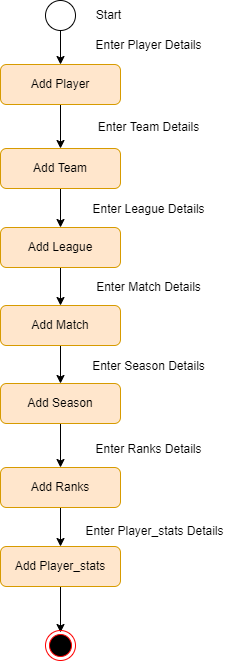

The diagram above was exported from draw.io. Its source (the exported page's mxGraphModel, read from the mxfile embedded in the PNG):
<mxGraphModel dx="1209" dy="662" grid="1" gridSize="10" guides="1" tooltips="1" connect="1" arrows="1" fold="1" page="1" pageScale="1" pageWidth="827" pageHeight="1169" math="0" shadow="0">
  <root>
    <mxCell id="WIyWlLk6GJQsqaUBKTNV-0" />
    <mxCell id="WIyWlLk6GJQsqaUBKTNV-1" parent="WIyWlLk6GJQsqaUBKTNV-0" />
    <mxCell id="0SwX8siK9NXgsC1dzIY0-7" style="edgeStyle=orthogonalEdgeStyle;rounded=0;orthogonalLoop=1;jettySize=auto;html=1;exitX=0.5;exitY=1;exitDx=0;exitDy=0;entryX=0.5;entryY=0;entryDx=0;entryDy=0;" parent="WIyWlLk6GJQsqaUBKTNV-1" source="WIyWlLk6GJQsqaUBKTNV-3" target="NktUwySTRcgDauTTHXqs-3" edge="1">
      <mxGeometry relative="1" as="geometry" />
    </mxCell>
    <mxCell id="WIyWlLk6GJQsqaUBKTNV-3" value="Add Player" style="rounded=1;whiteSpace=wrap;html=1;fontSize=12;glass=0;strokeWidth=1;shadow=0;fillColor=#ffe6cc;strokeColor=#d79b00;" parent="WIyWlLk6GJQsqaUBKTNV-1" vertex="1">
      <mxGeometry x="360" y="74" width="120" height="40" as="geometry" />
    </mxCell>
    <mxCell id="0SwX8siK9NXgsC1dzIY0-10" style="edgeStyle=orthogonalEdgeStyle;rounded=0;orthogonalLoop=1;jettySize=auto;html=1;exitX=0.5;exitY=1;exitDx=0;exitDy=0;entryX=0.5;entryY=0;entryDx=0;entryDy=0;" parent="WIyWlLk6GJQsqaUBKTNV-1" source="NktUwySTRcgDauTTHXqs-2" target="NktUwySTRcgDauTTHXqs-17" edge="1">
      <mxGeometry relative="1" as="geometry" />
    </mxCell>
    <mxCell id="NktUwySTRcgDauTTHXqs-2" value="Add League" style="rounded=1;whiteSpace=wrap;html=1;fontSize=12;glass=0;strokeWidth=1;shadow=0;fillColor=#ffe6cc;strokeColor=#d79b00;" parent="WIyWlLk6GJQsqaUBKTNV-1" vertex="1">
      <mxGeometry x="360" y="237" width="120" height="40" as="geometry" />
    </mxCell>
    <mxCell id="0SwX8siK9NXgsC1dzIY0-8" style="edgeStyle=orthogonalEdgeStyle;rounded=0;orthogonalLoop=1;jettySize=auto;html=1;exitX=0.5;exitY=1;exitDx=0;exitDy=0;entryX=0.5;entryY=0;entryDx=0;entryDy=0;" parent="WIyWlLk6GJQsqaUBKTNV-1" source="NktUwySTRcgDauTTHXqs-3" target="NktUwySTRcgDauTTHXqs-2" edge="1">
      <mxGeometry relative="1" as="geometry" />
    </mxCell>
    <mxCell id="NktUwySTRcgDauTTHXqs-3" value="Add Team" style="rounded=1;whiteSpace=wrap;html=1;fontSize=12;glass=0;strokeWidth=1;shadow=0;fillColor=#ffe6cc;strokeColor=#d79b00;" parent="WIyWlLk6GJQsqaUBKTNV-1" vertex="1">
      <mxGeometry x="360" y="158" width="120" height="40" as="geometry" />
    </mxCell>
    <mxCell id="NktUwySTRcgDauTTHXqs-8" style="edgeStyle=orthogonalEdgeStyle;rounded=0;orthogonalLoop=1;jettySize=auto;html=1;" parent="WIyWlLk6GJQsqaUBKTNV-1" source="NktUwySTRcgDauTTHXqs-4" target="NktUwySTRcgDauTTHXqs-7" edge="1">
      <mxGeometry relative="1" as="geometry" />
    </mxCell>
    <mxCell id="NktUwySTRcgDauTTHXqs-4" value="Add Season" style="rounded=1;whiteSpace=wrap;html=1;fontSize=12;glass=0;strokeWidth=1;shadow=0;fillColor=#ffe6cc;strokeColor=#d79b00;" parent="WIyWlLk6GJQsqaUBKTNV-1" vertex="1">
      <mxGeometry x="360" y="393" width="120" height="40" as="geometry" />
    </mxCell>
    <mxCell id="NktUwySTRcgDauTTHXqs-10" style="edgeStyle=orthogonalEdgeStyle;rounded=0;orthogonalLoop=1;jettySize=auto;html=1;entryX=0.5;entryY=0;entryDx=0;entryDy=0;" parent="WIyWlLk6GJQsqaUBKTNV-1" source="NktUwySTRcgDauTTHXqs-7" target="NktUwySTRcgDauTTHXqs-9" edge="1">
      <mxGeometry relative="1" as="geometry" />
    </mxCell>
    <mxCell id="NktUwySTRcgDauTTHXqs-7" value="Add Ranks" style="rounded=1;whiteSpace=wrap;html=1;fontSize=12;glass=0;strokeWidth=1;shadow=0;fillColor=#ffe6cc;strokeColor=#d79b00;" parent="WIyWlLk6GJQsqaUBKTNV-1" vertex="1">
      <mxGeometry x="360" y="477" width="120" height="40" as="geometry" />
    </mxCell>
    <mxCell id="NktUwySTRcgDauTTHXqs-28" style="edgeStyle=orthogonalEdgeStyle;rounded=0;orthogonalLoop=1;jettySize=auto;html=1;" parent="WIyWlLk6GJQsqaUBKTNV-1" source="NktUwySTRcgDauTTHXqs-9" edge="1">
      <mxGeometry relative="1" as="geometry">
        <mxPoint x="420" y="642" as="targetPoint" />
      </mxGeometry>
    </mxCell>
    <mxCell id="NktUwySTRcgDauTTHXqs-9" value="Add Player_stats" style="rounded=1;whiteSpace=wrap;html=1;fontSize=12;glass=0;strokeWidth=1;shadow=0;fillColor=#ffe6cc;strokeColor=#d79b00;" parent="WIyWlLk6GJQsqaUBKTNV-1" vertex="1">
      <mxGeometry x="360" y="556" width="120" height="40" as="geometry" />
    </mxCell>
    <mxCell id="0SwX8siK9NXgsC1dzIY0-11" style="edgeStyle=orthogonalEdgeStyle;rounded=0;orthogonalLoop=1;jettySize=auto;html=1;exitX=0.5;exitY=1;exitDx=0;exitDy=0;entryX=0.5;entryY=0;entryDx=0;entryDy=0;" parent="WIyWlLk6GJQsqaUBKTNV-1" source="NktUwySTRcgDauTTHXqs-17" target="NktUwySTRcgDauTTHXqs-4" edge="1">
      <mxGeometry relative="1" as="geometry" />
    </mxCell>
    <mxCell id="NktUwySTRcgDauTTHXqs-17" value="Add Match" style="rounded=1;whiteSpace=wrap;html=1;fontSize=12;glass=0;strokeWidth=1;shadow=0;fillColor=#ffe6cc;strokeColor=#d79b00;" parent="WIyWlLk6GJQsqaUBKTNV-1" vertex="1">
      <mxGeometry x="360" y="315" width="120" height="40" as="geometry" />
    </mxCell>
    <mxCell id="0SwX8siK9NXgsC1dzIY0-0" value="" style="ellipse;html=1;shape=endState;fillColor=#000000;strokeColor=#ff0000;" parent="WIyWlLk6GJQsqaUBKTNV-1" vertex="1">
      <mxGeometry x="405" y="640" width="30" height="30" as="geometry" />
    </mxCell>
    <mxCell id="0SwX8siK9NXgsC1dzIY0-12" style="edgeStyle=orthogonalEdgeStyle;rounded=0;orthogonalLoop=1;jettySize=auto;html=1;exitX=0.5;exitY=1;exitDx=0;exitDy=0;entryX=0.5;entryY=0;entryDx=0;entryDy=0;" parent="WIyWlLk6GJQsqaUBKTNV-1" source="0SwX8siK9NXgsC1dzIY0-3" target="WIyWlLk6GJQsqaUBKTNV-3" edge="1">
      <mxGeometry relative="1" as="geometry" />
    </mxCell>
    <mxCell id="0SwX8siK9NXgsC1dzIY0-3" value="" style="ellipse;whiteSpace=wrap;html=1;aspect=fixed;" parent="WIyWlLk6GJQsqaUBKTNV-1" vertex="1">
      <mxGeometry x="405" y="10" width="30" height="30" as="geometry" />
    </mxCell>
    <mxCell id="0SwX8siK9NXgsC1dzIY0-14" value="Enter Player Details" style="text;html=1;align=center;verticalAlign=middle;resizable=0;points=[];autosize=1;strokeColor=none;fillColor=none;" parent="WIyWlLk6GJQsqaUBKTNV-1" vertex="1">
      <mxGeometry x="448" y="45" width="120" height="20" as="geometry" />
    </mxCell>
    <mxCell id="0SwX8siK9NXgsC1dzIY0-15" value="Enter Team Details" style="text;html=1;align=center;verticalAlign=middle;resizable=0;points=[];autosize=1;strokeColor=none;fillColor=none;" parent="WIyWlLk6GJQsqaUBKTNV-1" vertex="1">
      <mxGeometry x="448" y="127" width="120" height="20" as="geometry" />
    </mxCell>
    <mxCell id="0SwX8siK9NXgsC1dzIY0-16" value="Enter League Details" style="text;html=1;align=center;verticalAlign=middle;resizable=0;points=[];autosize=1;strokeColor=none;fillColor=none;" parent="WIyWlLk6GJQsqaUBKTNV-1" vertex="1">
      <mxGeometry x="443" y="209" width="130" height="20" as="geometry" />
    </mxCell>
    <mxCell id="0SwX8siK9NXgsC1dzIY0-17" value="Enter Match Details" style="text;html=1;align=center;verticalAlign=middle;resizable=0;points=[];autosize=1;strokeColor=none;fillColor=none;" parent="WIyWlLk6GJQsqaUBKTNV-1" vertex="1">
      <mxGeometry x="448" y="287" width="120" height="20" as="geometry" />
    </mxCell>
    <mxCell id="0SwX8siK9NXgsC1dzIY0-18" value="Enter Season Details" style="text;html=1;align=center;verticalAlign=middle;resizable=0;points=[];autosize=1;strokeColor=none;fillColor=none;rotation=0;" parent="WIyWlLk6GJQsqaUBKTNV-1" vertex="1">
      <mxGeometry x="443" y="366" width="130" height="20" as="geometry" />
    </mxCell>
    <mxCell id="0SwX8siK9NXgsC1dzIY0-19" value="Enter Ranks Details" style="text;html=1;align=center;verticalAlign=middle;resizable=0;points=[];autosize=1;strokeColor=none;fillColor=none;rotation=0;" parent="WIyWlLk6GJQsqaUBKTNV-1" vertex="1">
      <mxGeometry x="448" y="449" width="120" height="20" as="geometry" />
    </mxCell>
    <mxCell id="0SwX8siK9NXgsC1dzIY0-20" value="Enter Player_stats Details" style="text;html=1;align=center;verticalAlign=middle;resizable=0;points=[];autosize=1;strokeColor=none;fillColor=none;rotation=0;" parent="WIyWlLk6GJQsqaUBKTNV-1" vertex="1">
      <mxGeometry x="439" y="531" width="150" height="20" as="geometry" />
    </mxCell>
    <mxCell id="NS-N3aCD0qairDIE9z5P-0" value="Start" style="text;html=1;align=center;verticalAlign=middle;resizable=0;points=[];autosize=1;strokeColor=none;fillColor=none;" parent="WIyWlLk6GJQsqaUBKTNV-1" vertex="1">
      <mxGeometry x="448" y="15" width="40" height="20" as="geometry" />
    </mxCell>
  </root>
</mxGraphModel>